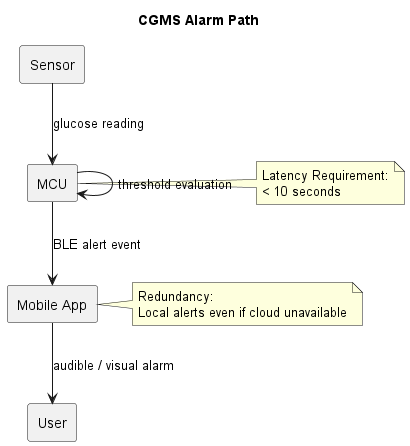

The diagram above was rendered by PlantUML. Its source (embedded in the PNG):
@startuml cgms_alarm_path
skinparam componentStyle rectangle

title CGMS Alarm Path

component Sensor
component MCU
component "Mobile App" as App
component User

Sensor --> MCU : glucose reading
MCU --> MCU : threshold evaluation
MCU --> App : BLE alert event
App --> User : audible / visual alarm

note right of MCU
Latency Requirement:
< 10 seconds
end note

note right of App
Redundancy:
Local alerts even if cloud unavailable
end note

@enduml